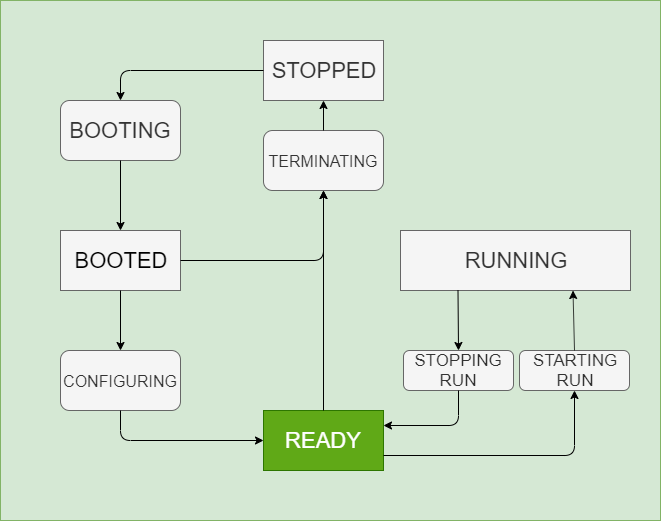

The diagram above was exported from draw.io. Its source (the exported page's mxGraphModel, read from the mxfile embedded in the PNG):
<mxGraphModel dx="1086" dy="806" grid="1" gridSize="10" guides="1" tooltips="1" connect="1" arrows="1" fold="1" page="1" pageScale="1" pageWidth="827" pageHeight="1169" math="0" shadow="0">
  <root>
    <mxCell id="0" />
    <mxCell id="1" parent="0" />
    <mxCell id="2" value="" style="rounded=0;whiteSpace=wrap;html=1;fillColor=#d5e8d4;strokeColor=#82b366;" vertex="1" parent="1">
      <mxGeometry x="90" y="180" width="660" height="520" as="geometry" />
    </mxCell>
    <mxCell id="3" value="&lt;span&gt;&lt;font style=&quot;font-size: 22px&quot;&gt;STOPPED&lt;/font&gt;&lt;/span&gt;" style="rounded=0;whiteSpace=wrap;html=1;fillColor=#f5f5f5;strokeColor=#666666;fontColor=#333333;" vertex="1" parent="1">
      <mxGeometry x="353" y="220" width="120" height="60" as="geometry" />
    </mxCell>
    <mxCell id="4" value="&lt;span&gt;&lt;font style=&quot;font-size: 22px&quot;&gt;BOOTED&lt;/font&gt;&lt;/span&gt;" style="rounded=0;whiteSpace=wrap;html=1;fillColor=#f5f5f5;strokeColor=#666666;" vertex="1" parent="1">
      <mxGeometry x="150" y="410" width="120" height="60" as="geometry" />
    </mxCell>
    <mxCell id="5" value="&lt;span&gt;&lt;font style=&quot;font-size: 22px&quot;&gt;READY&lt;/font&gt;&lt;/span&gt;" style="rounded=0;whiteSpace=wrap;html=1;fillColor=#60a917;strokeColor=#2D7600;fontColor=#ffffff;" vertex="1" parent="1">
      <mxGeometry x="353" y="590" width="120" height="60" as="geometry" />
    </mxCell>
    <mxCell id="6" value="&lt;font style=&quot;font-size: 22px&quot;&gt;BOOTING&lt;/font&gt;" style="rounded=1;whiteSpace=wrap;html=1;fillColor=#f5f5f5;strokeColor=#666666;fontColor=#333333;" vertex="1" parent="1">
      <mxGeometry x="150" y="280" width="120" height="60" as="geometry" />
    </mxCell>
    <mxCell id="7" value="&lt;span&gt;&lt;font style=&quot;font-size: 22px&quot;&gt;RUNNING&lt;/font&gt;&lt;/span&gt;" style="rounded=0;whiteSpace=wrap;html=1;fillColor=#f5f5f5;strokeColor=#666666;fontColor=#333333;" vertex="1" parent="1">
      <mxGeometry x="490" y="410" width="230" height="60" as="geometry" />
    </mxCell>
    <mxCell id="8" value="&lt;font style=&quot;font-size: 16px&quot;&gt;CONFIGURING&lt;/font&gt;" style="rounded=1;whiteSpace=wrap;html=1;fillColor=#f5f5f5;strokeColor=#666666;fontColor=#333333;" vertex="1" parent="1">
      <mxGeometry x="150" y="530" width="120" height="60" as="geometry" />
    </mxCell>
    <mxCell id="9" value="" style="endArrow=classic;html=1;exitX=0;exitY=0.5;exitDx=0;exitDy=0;entryX=0.5;entryY=0;entryDx=0;entryDy=0;" edge="1" source="3" target="6" parent="1">
      <mxGeometry width="50" height="50" relative="1" as="geometry">
        <mxPoint x="90" y="770" as="sourcePoint" />
        <mxPoint x="140" y="720" as="targetPoint" />
        <Array as="points">
          <mxPoint x="210" y="250" />
        </Array>
      </mxGeometry>
    </mxCell>
    <mxCell id="10" value="" style="endArrow=classic;html=1;exitX=0.5;exitY=1;exitDx=0;exitDy=0;entryX=0.5;entryY=0;entryDx=0;entryDy=0;" edge="1" source="6" target="4" parent="1">
      <mxGeometry width="50" height="50" relative="1" as="geometry">
        <mxPoint x="90" y="770" as="sourcePoint" />
        <mxPoint x="140" y="720" as="targetPoint" />
      </mxGeometry>
    </mxCell>
    <mxCell id="11" value="" style="endArrow=classic;html=1;exitX=0.5;exitY=1;exitDx=0;exitDy=0;entryX=0.5;entryY=0;entryDx=0;entryDy=0;" edge="1" source="4" target="8" parent="1">
      <mxGeometry width="50" height="50" relative="1" as="geometry">
        <mxPoint x="90" y="770" as="sourcePoint" />
        <mxPoint x="140" y="720" as="targetPoint" />
        <Array as="points" />
      </mxGeometry>
    </mxCell>
    <mxCell id="12" value="" style="endArrow=classic;html=1;exitX=0.5;exitY=1;exitDx=0;exitDy=0;entryX=0;entryY=0.5;entryDx=0;entryDy=0;" edge="1" source="8" target="5" parent="1">
      <mxGeometry width="50" height="50" relative="1" as="geometry">
        <mxPoint x="90" y="770" as="sourcePoint" />
        <mxPoint x="140" y="720" as="targetPoint" />
        <Array as="points">
          <mxPoint x="210" y="620" />
        </Array>
      </mxGeometry>
    </mxCell>
    <mxCell id="13" value="&lt;font style=&quot;font-size: 17px&quot;&gt;STARTING&lt;br&gt;RUN&lt;br&gt;&lt;/font&gt;" style="rounded=1;whiteSpace=wrap;html=1;fillColor=#f5f5f5;strokeColor=#666666;fontColor=#333333;" vertex="1" parent="1">
      <mxGeometry x="609" y="530" width="110" height="40" as="geometry" />
    </mxCell>
    <mxCell id="14" value="&lt;font style=&quot;font-size: 17px&quot;&gt;STOPPING&lt;br&gt;RUN&lt;br&gt;&lt;/font&gt;" style="rounded=1;whiteSpace=wrap;html=1;fillColor=#f5f5f5;strokeColor=#666666;fontColor=#333333;" vertex="1" parent="1">
      <mxGeometry x="493" y="530" width="110" height="40" as="geometry" />
    </mxCell>
    <mxCell id="15" value="" style="endArrow=classic;html=1;entryX=0.75;entryY=1;entryDx=0;entryDy=0;exitX=0.5;exitY=0;exitDx=0;exitDy=0;" edge="1" source="13" target="7" parent="1">
      <mxGeometry width="50" height="50" relative="1" as="geometry">
        <mxPoint x="90" y="770" as="sourcePoint" />
        <mxPoint x="140" y="720" as="targetPoint" />
      </mxGeometry>
    </mxCell>
    <mxCell id="16" value="" style="endArrow=classic;html=1;exitX=0.25;exitY=1;exitDx=0;exitDy=0;entryX=0.5;entryY=0;entryDx=0;entryDy=0;" edge="1" source="7" target="14" parent="1">
      <mxGeometry width="50" height="50" relative="1" as="geometry">
        <mxPoint x="90" y="770" as="sourcePoint" />
        <mxPoint x="140" y="720" as="targetPoint" />
      </mxGeometry>
    </mxCell>
    <mxCell id="17" value="" style="endArrow=classic;html=1;entryX=0.5;entryY=1;entryDx=0;entryDy=0;exitX=1;exitY=0.75;exitDx=0;exitDy=0;" edge="1" source="5" target="13" parent="1">
      <mxGeometry width="50" height="50" relative="1" as="geometry">
        <mxPoint x="90" y="770" as="sourcePoint" />
        <mxPoint x="140" y="720" as="targetPoint" />
        <Array as="points">
          <mxPoint x="664" y="635" />
        </Array>
      </mxGeometry>
    </mxCell>
    <mxCell id="18" value="" style="endArrow=classic;html=1;exitX=0.5;exitY=1;exitDx=0;exitDy=0;entryX=1;entryY=0.25;entryDx=0;entryDy=0;" edge="1" source="14" target="5" parent="1">
      <mxGeometry width="50" height="50" relative="1" as="geometry">
        <mxPoint x="90" y="770" as="sourcePoint" />
        <mxPoint x="140" y="720" as="targetPoint" />
        <Array as="points">
          <mxPoint x="548" y="605" />
        </Array>
      </mxGeometry>
    </mxCell>
    <mxCell id="19" value="&lt;font style=&quot;font-size: 16px&quot;&gt;TERMINATING&lt;/font&gt;" style="rounded=1;whiteSpace=wrap;html=1;fillColor=#f5f5f5;strokeColor=#666666;fontColor=#333333;" vertex="1" parent="1">
      <mxGeometry x="353" y="310" width="120" height="60" as="geometry" />
    </mxCell>
    <mxCell id="20" value="" style="endArrow=classic;html=1;entryX=0.5;entryY=1;entryDx=0;entryDy=0;exitX=0.5;exitY=0;exitDx=0;exitDy=0;" edge="1" source="19" target="3" parent="1">
      <mxGeometry width="50" height="50" relative="1" as="geometry">
        <mxPoint x="80" y="770" as="sourcePoint" />
        <mxPoint x="130" y="720" as="targetPoint" />
      </mxGeometry>
    </mxCell>
    <mxCell id="21" value="" style="endArrow=classic;html=1;entryX=0.5;entryY=1;entryDx=0;entryDy=0;exitX=0.5;exitY=0;exitDx=0;exitDy=0;" edge="1" source="5" target="19" parent="1">
      <mxGeometry width="50" height="50" relative="1" as="geometry">
        <mxPoint x="90" y="770" as="sourcePoint" />
        <mxPoint x="140" y="720" as="targetPoint" />
      </mxGeometry>
    </mxCell>
    <mxCell id="22" value="" style="endArrow=classic;html=1;exitX=1;exitY=0.5;exitDx=0;exitDy=0;entryX=0.5;entryY=1;entryDx=0;entryDy=0;" edge="1" source="4" target="19" parent="1">
      <mxGeometry width="50" height="50" relative="1" as="geometry">
        <mxPoint x="90" y="770" as="sourcePoint" />
        <mxPoint x="140" y="720" as="targetPoint" />
        <Array as="points">
          <mxPoint x="413" y="440" />
        </Array>
      </mxGeometry>
    </mxCell>
  </root>
</mxGraphModel>